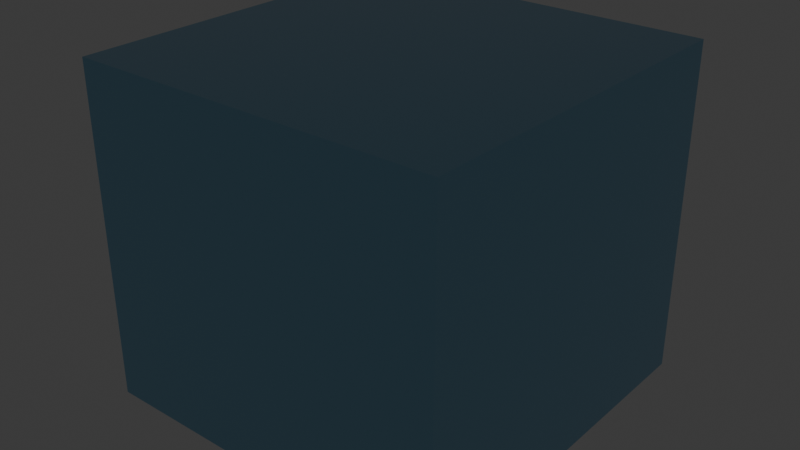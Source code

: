 # Source: Water.blend  (saved by Blender 4.4.30; exported with 4.5.12 LTS)
import bpy
from mathutils import Matrix  # noqa: F401  (used for matrix-valued properties, if any)

bpy.ops.wm.read_factory_settings(use_empty=True)
scene = bpy.context.scene
scene.name = 'Scene'

# ---- collections
col_collection = bpy.data.collections.new('Collection'); scene.collection.children.link(col_collection)

# ---- materials (node trees are filled in below, after node groups)
mat_water = bpy.data.materials.new('Water')
mat_water.alpha_threshold = 0.0
mat_water.roughness = 0.5
mat_water.line_color = (0.0, 0.0, 0.0, 1.0)

# ---- material node trees
mat_water.use_nodes = True; mat_water.node_tree.nodes.clear()
_N = mat_water.node_tree.nodes; _L = mat_water.node_tree.links
n0 = _N.new('ShaderNodeOutputMaterial'); n0.name = 'Material Output'; n0.location = (300, 300)
n1 = _N.new('ShaderNodeBsdfPrincipled'); n1.name = 'Principled BSDF'; n1.location = (10, 300)
n1.inputs[0].default_value = (0.3034, 0.5943, 0.8002, 1.0)
n1.inputs[1].default_value = 1.0
n1.inputs[2].default_value = 0.1
n1.inputs[3].default_value = 1.45
_L.new(n1.outputs[0], n0.inputs[0])
n0.is_active_output = True

# ---- world
world_world = bpy.data.worlds.new('World'); scene.world = world_world
world_world.use_nodes = True; world_world.node_tree.nodes.clear()
_N = world_world.node_tree.nodes; _L = world_world.node_tree.links
n0 = _N.new('ShaderNodeOutputWorld'); n0.name = 'World Output'; n0.location = (300, 300)
n1 = _N.new('ShaderNodeBackground'); n1.name = 'Background'; n1.location = (10, 300)
n1.inputs[0].default_value = (0.05088, 0.05088, 0.05088, 1.0)
_L.new(n1.outputs[0], n0.inputs[0])
n0.is_active_output = True
world_world.color = (0.05088, 0.05088, 0.05088)
world_world.sun_shadow_jitter_overblur = 0.0

# ---- meshes
me_cube = bpy.data.meshes.new('Cube')
me_cube.from_pydata([(1.0, 1.0, 0.807), (1.0, 1.0, -1.0), (1.0, -1.0, 0.807), (1.0, -1.0, -1.0), (-1.0, 1.0, 0.807), (-1.0, 1.0, -1.0), (-1.0, -1.0, 0.807), (-1.0, -1.0, -1.0)], [], [(0, 4, 6, 2), (3, 2, 6, 7), (7, 6, 4, 5), (5, 1, 3, 7), (1, 0, 2, 3), (5, 4, 0, 1)])
_uv = me_cube.uv_layers.new(name='UVMap')
_uv.uv.foreach_set('vector', [0.625, 0.5, 0.875, 0.5, 0.875, 0.75, 0.625, 0.75, 0.375, 0.75, 0.625, 0.75, 0.625, 1.0, 0.375, 1.0, 0.375, 0.0, 0.625, 0.0, 0.625, 0.25, 0.375, 0.25, 0.125, 0.5, 0.375, 0.5, 0.375, 0.75, 0.125, 0.75, 0.375, 0.5, 0.625, 0.5, 0.625, 0.75, 0.375, 0.75, 0.375, 0.25, 0.625, 0.25, 0.625, 0.5, 0.375, 0.5])
me_cube.materials.append(mat_water)
me_cube.use_mirror_vertex_groups = False
me_cube.update()

# ---- objects
ob_cube = bpy.data.objects.new('Cube', me_cube)

# ---- transforms, parenting, visibility, modifiers, constraints
ob_cube.location = (0.0, 0.0, 1.0)
ob_cube.lock_rotations_4d = False
ob_cube.empty_display_type = 'ARROWS'
ob_cube.lineart.crease_threshold = 0.0

# ---- collection membership
col_collection.objects.link(ob_cube)

# ---- scene / render settings (as saved in the file)
scene.frame_start = 1; scene.frame_end = 250; scene.frame_set(1)
scene.render.engine = 'BLENDER_EEVEE_NEXT'
bpy.context.view_layer.update()

# ---- added for rendering (the .blend has no active camera and no usable light): camera, sun
cam_auto = bpy.data.cameras.new('AutoCamera')
cam_auto.lens = 50.0
cam_auto.sensor_width = 36.0
cam_auto.clip_end = 1000.0
ob_auto_camera = bpy.data.objects.new('AutoCamera', cam_auto)
scene.collection.objects.link(ob_auto_camera)
ob_auto_camera.location = (3.10542, -3.72651, 3.38786)
ob_auto_camera.rotation_euler = (1.09748, -7.21219e-08, 0.694738)
scene.camera = ob_auto_camera
light_auto_sun = bpy.data.lights.new('AutoSun', 'SUN')
light_auto_sun.energy = 3.0
light_auto_sun.angle = 0.0523599
ob_auto_sun = bpy.data.objects.new('AutoSun', light_auto_sun)
scene.collection.objects.link(ob_auto_sun)
ob_auto_sun.rotation_euler = (0.872665, 0.174533, 0.523599)
bpy.context.view_layer.update()
